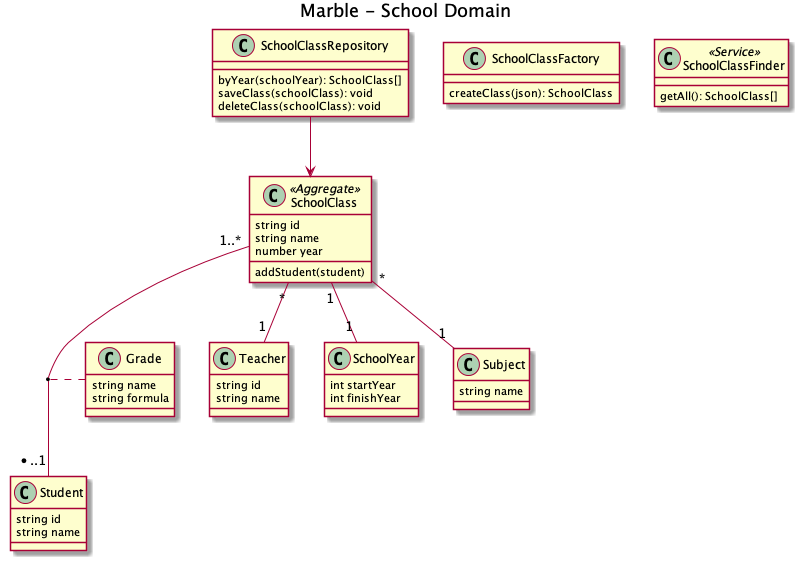

The diagram above was rendered by PlantUML. Its source (embedded in the PNG):
@startuml

title Marble - School Domain

class Teacher {
  string id
  string name
}

class Student {
  string id
  string name
}

class SchoolYear {
  int startYear
  int finishYear
}

class SchoolClass << Aggregate >>{
  string id
  string name
  number year
  
  addStudent(student)
}

class Subject {
  string name
}

class Grade {
  string name
  string formula
}


class SchoolClassFactory {
  createClass(json): SchoolClass
}

class SchoolClassRepository {
  byYear(schoolYear): SchoolClass[]
  
  saveClass(schoolClass): void
  deleteClass(schoolClass): void
}

class SchoolClassFinder << Service >>{
  getAll(): SchoolClass[]
}

SchoolClassRepository --> SchoolClass

SchoolClass "1" -- "1" SchoolYear
SchoolClass "*" -- "1" Teacher
SchoolClass "*" -- "1" Subject
SchoolClass "1..*" -- "*..1" Student
(SchoolClass, Student) .. Grade

@enduml